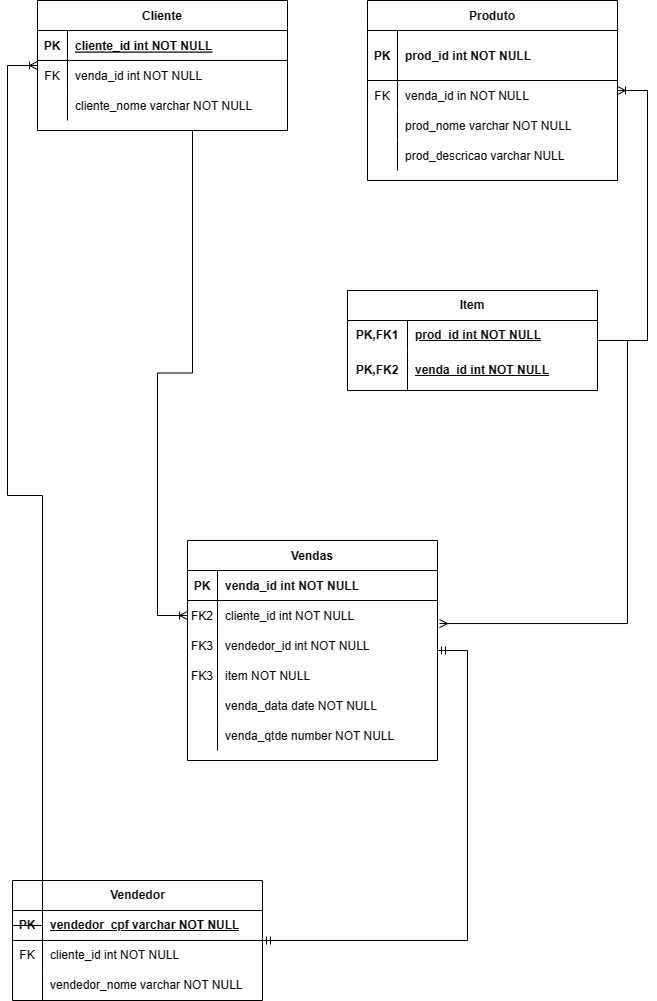

The diagram above was exported from draw.io. Its source (the exported page's mxGraphModel, read from the mxfile embedded in the PNG):
<mxGraphModel dx="1181" dy="684" grid="1" gridSize="10" guides="1" tooltips="1" connect="1" arrows="1" fold="1" page="1" pageScale="1" pageWidth="850" pageHeight="1100" math="0" shadow="0" extFonts="Permanent Marker^https://fonts.googleapis.com/css?family=Permanent+Marker">
  <root>
    <mxCell id="0" />
    <mxCell id="1" parent="0" />
    <mxCell id="C-vyLk0tnHw3VtMMgP7b-2" value="Vendas" style="shape=table;startSize=30;container=1;collapsible=1;childLayout=tableLayout;fixedRows=1;rowLines=0;fontStyle=1;align=center;resizeLast=1;" parent="1" vertex="1">
      <mxGeometry x="350" y="630" width="250" height="220" as="geometry">
        <mxRectangle x="385" y="120" width="80" height="30" as="alternateBounds" />
      </mxGeometry>
    </mxCell>
    <mxCell id="C-vyLk0tnHw3VtMMgP7b-3" value="" style="shape=partialRectangle;collapsible=0;dropTarget=0;pointerEvents=0;fillColor=none;points=[[0,0.5],[1,0.5]];portConstraint=eastwest;top=0;left=0;right=0;bottom=1;" parent="C-vyLk0tnHw3VtMMgP7b-2" vertex="1">
      <mxGeometry y="30" width="250" height="30" as="geometry" />
    </mxCell>
    <mxCell id="C-vyLk0tnHw3VtMMgP7b-4" value="PK" style="shape=partialRectangle;overflow=hidden;connectable=0;fillColor=none;top=0;left=0;bottom=0;right=0;fontStyle=1;" parent="C-vyLk0tnHw3VtMMgP7b-3" vertex="1">
      <mxGeometry width="30" height="30" as="geometry">
        <mxRectangle width="30" height="30" as="alternateBounds" />
      </mxGeometry>
    </mxCell>
    <mxCell id="C-vyLk0tnHw3VtMMgP7b-5" value="venda_id int NOT NULL " style="shape=partialRectangle;overflow=hidden;connectable=0;fillColor=none;top=0;left=0;bottom=0;right=0;align=left;spacingLeft=6;fontStyle=1;" parent="C-vyLk0tnHw3VtMMgP7b-3" vertex="1">
      <mxGeometry x="30" width="220" height="30" as="geometry">
        <mxRectangle width="220" height="30" as="alternateBounds" />
      </mxGeometry>
    </mxCell>
    <mxCell id="j_UmpECE3NuO2nCsuTXG-14" value="" style="shape=partialRectangle;collapsible=0;dropTarget=0;pointerEvents=0;fillColor=none;points=[[0,0.5],[1,0.5]];portConstraint=eastwest;top=0;left=0;right=0;bottom=0;" vertex="1" parent="C-vyLk0tnHw3VtMMgP7b-2">
      <mxGeometry y="60" width="250" height="30" as="geometry" />
    </mxCell>
    <mxCell id="j_UmpECE3NuO2nCsuTXG-15" value="FK2" style="shape=partialRectangle;overflow=hidden;connectable=0;fillColor=none;top=0;left=0;bottom=0;right=0;" vertex="1" parent="j_UmpECE3NuO2nCsuTXG-14">
      <mxGeometry width="30" height="30" as="geometry">
        <mxRectangle width="30" height="30" as="alternateBounds" />
      </mxGeometry>
    </mxCell>
    <mxCell id="j_UmpECE3NuO2nCsuTXG-16" value="cliente_id int NOT NULL" style="shape=partialRectangle;overflow=hidden;connectable=0;fillColor=none;top=0;left=0;bottom=0;right=0;align=left;spacingLeft=6;" vertex="1" parent="j_UmpECE3NuO2nCsuTXG-14">
      <mxGeometry x="30" width="220" height="30" as="geometry">
        <mxRectangle width="220" height="30" as="alternateBounds" />
      </mxGeometry>
    </mxCell>
    <mxCell id="j_UmpECE3NuO2nCsuTXG-70" value="" style="shape=partialRectangle;collapsible=0;dropTarget=0;pointerEvents=0;fillColor=none;points=[[0,0.5],[1,0.5]];portConstraint=eastwest;top=0;left=0;right=0;bottom=0;" vertex="1" parent="C-vyLk0tnHw3VtMMgP7b-2">
      <mxGeometry y="90" width="250" height="30" as="geometry" />
    </mxCell>
    <mxCell id="j_UmpECE3NuO2nCsuTXG-71" value="FK3" style="shape=partialRectangle;overflow=hidden;connectable=0;fillColor=none;top=0;left=0;bottom=0;right=0;" vertex="1" parent="j_UmpECE3NuO2nCsuTXG-70">
      <mxGeometry width="30" height="30" as="geometry">
        <mxRectangle width="30" height="30" as="alternateBounds" />
      </mxGeometry>
    </mxCell>
    <mxCell id="j_UmpECE3NuO2nCsuTXG-72" value="vendedor_id int NOT NULL" style="shape=partialRectangle;overflow=hidden;connectable=0;fillColor=none;top=0;left=0;bottom=0;right=0;align=left;spacingLeft=6;" vertex="1" parent="j_UmpECE3NuO2nCsuTXG-70">
      <mxGeometry x="30" width="220" height="30" as="geometry">
        <mxRectangle width="220" height="30" as="alternateBounds" />
      </mxGeometry>
    </mxCell>
    <mxCell id="j_UmpECE3NuO2nCsuTXG-136" value="" style="shape=partialRectangle;collapsible=0;dropTarget=0;pointerEvents=0;fillColor=none;points=[[0,0.5],[1,0.5]];portConstraint=eastwest;top=0;left=0;right=0;bottom=0;" vertex="1" parent="C-vyLk0tnHw3VtMMgP7b-2">
      <mxGeometry y="120" width="250" height="30" as="geometry" />
    </mxCell>
    <mxCell id="j_UmpECE3NuO2nCsuTXG-137" value="FK3" style="shape=partialRectangle;overflow=hidden;connectable=0;fillColor=none;top=0;left=0;bottom=0;right=0;" vertex="1" parent="j_UmpECE3NuO2nCsuTXG-136">
      <mxGeometry width="30" height="30" as="geometry">
        <mxRectangle width="30" height="30" as="alternateBounds" />
      </mxGeometry>
    </mxCell>
    <mxCell id="j_UmpECE3NuO2nCsuTXG-138" value="item NOT NULL" style="shape=partialRectangle;overflow=hidden;connectable=0;fillColor=none;top=0;left=0;bottom=0;right=0;align=left;spacingLeft=6;" vertex="1" parent="j_UmpECE3NuO2nCsuTXG-136">
      <mxGeometry x="30" width="220" height="30" as="geometry">
        <mxRectangle width="220" height="30" as="alternateBounds" />
      </mxGeometry>
    </mxCell>
    <mxCell id="j_UmpECE3NuO2nCsuTXG-17" value="" style="shape=partialRectangle;collapsible=0;dropTarget=0;pointerEvents=0;fillColor=none;points=[[0,0.5],[1,0.5]];portConstraint=eastwest;top=0;left=0;right=0;bottom=0;" vertex="1" parent="C-vyLk0tnHw3VtMMgP7b-2">
      <mxGeometry y="150" width="250" height="30" as="geometry" />
    </mxCell>
    <mxCell id="j_UmpECE3NuO2nCsuTXG-18" value="" style="shape=partialRectangle;overflow=hidden;connectable=0;fillColor=none;top=0;left=0;bottom=0;right=0;" vertex="1" parent="j_UmpECE3NuO2nCsuTXG-17">
      <mxGeometry width="30" height="30" as="geometry">
        <mxRectangle width="30" height="30" as="alternateBounds" />
      </mxGeometry>
    </mxCell>
    <mxCell id="j_UmpECE3NuO2nCsuTXG-19" value="venda_data date NOT NULL" style="shape=partialRectangle;overflow=hidden;connectable=0;fillColor=none;top=0;left=0;bottom=0;right=0;align=left;spacingLeft=6;" vertex="1" parent="j_UmpECE3NuO2nCsuTXG-17">
      <mxGeometry x="30" width="220" height="30" as="geometry">
        <mxRectangle width="220" height="30" as="alternateBounds" />
      </mxGeometry>
    </mxCell>
    <mxCell id="j_UmpECE3NuO2nCsuTXG-150" value="" style="shape=partialRectangle;collapsible=0;dropTarget=0;pointerEvents=0;fillColor=none;points=[[0,0.5],[1,0.5]];portConstraint=eastwest;top=0;left=0;right=0;bottom=0;" vertex="1" parent="C-vyLk0tnHw3VtMMgP7b-2">
      <mxGeometry y="180" width="250" height="30" as="geometry" />
    </mxCell>
    <mxCell id="j_UmpECE3NuO2nCsuTXG-151" value="" style="shape=partialRectangle;overflow=hidden;connectable=0;fillColor=none;top=0;left=0;bottom=0;right=0;" vertex="1" parent="j_UmpECE3NuO2nCsuTXG-150">
      <mxGeometry width="30" height="30" as="geometry">
        <mxRectangle width="30" height="30" as="alternateBounds" />
      </mxGeometry>
    </mxCell>
    <mxCell id="j_UmpECE3NuO2nCsuTXG-152" value="venda_qtde number NOT NULL" style="shape=partialRectangle;overflow=hidden;connectable=0;fillColor=none;top=0;left=0;bottom=0;right=0;align=left;spacingLeft=6;" vertex="1" parent="j_UmpECE3NuO2nCsuTXG-150">
      <mxGeometry x="30" width="220" height="30" as="geometry">
        <mxRectangle width="220" height="30" as="alternateBounds" />
      </mxGeometry>
    </mxCell>
    <mxCell id="C-vyLk0tnHw3VtMMgP7b-13" value="Cliente" style="shape=table;startSize=30;container=1;collapsible=1;childLayout=tableLayout;fixedRows=1;rowLines=0;fontStyle=1;align=center;resizeLast=1;" parent="1" vertex="1">
      <mxGeometry x="200" y="90" width="250" height="130" as="geometry">
        <mxRectangle x="160" y="120" width="80" height="30" as="alternateBounds" />
      </mxGeometry>
    </mxCell>
    <mxCell id="C-vyLk0tnHw3VtMMgP7b-14" value="" style="shape=partialRectangle;collapsible=0;dropTarget=0;pointerEvents=0;fillColor=none;points=[[0,0.5],[1,0.5]];portConstraint=eastwest;top=0;left=0;right=0;bottom=1;" parent="C-vyLk0tnHw3VtMMgP7b-13" vertex="1">
      <mxGeometry y="30" width="250" height="30" as="geometry" />
    </mxCell>
    <mxCell id="C-vyLk0tnHw3VtMMgP7b-15" value="PK" style="shape=partialRectangle;overflow=hidden;connectable=0;fillColor=none;top=0;left=0;bottom=0;right=0;fontStyle=1;" parent="C-vyLk0tnHw3VtMMgP7b-14" vertex="1">
      <mxGeometry width="30" height="30" as="geometry">
        <mxRectangle width="30" height="30" as="alternateBounds" />
      </mxGeometry>
    </mxCell>
    <mxCell id="C-vyLk0tnHw3VtMMgP7b-16" value="cliente_id int NOT NULL " style="shape=partialRectangle;overflow=hidden;connectable=0;fillColor=none;top=0;left=0;bottom=0;right=0;align=left;spacingLeft=6;fontStyle=5;" parent="C-vyLk0tnHw3VtMMgP7b-14" vertex="1">
      <mxGeometry x="30" width="220" height="30" as="geometry">
        <mxRectangle width="220" height="30" as="alternateBounds" />
      </mxGeometry>
    </mxCell>
    <mxCell id="C-vyLk0tnHw3VtMMgP7b-17" value="" style="shape=partialRectangle;collapsible=0;dropTarget=0;pointerEvents=0;fillColor=none;points=[[0,0.5],[1,0.5]];portConstraint=eastwest;top=0;left=0;right=0;bottom=0;" parent="C-vyLk0tnHw3VtMMgP7b-13" vertex="1">
      <mxGeometry y="60" width="250" height="30" as="geometry" />
    </mxCell>
    <mxCell id="C-vyLk0tnHw3VtMMgP7b-18" value="FK" style="shape=partialRectangle;overflow=hidden;connectable=0;fillColor=none;top=0;left=0;bottom=0;right=0;" parent="C-vyLk0tnHw3VtMMgP7b-17" vertex="1">
      <mxGeometry width="30" height="30" as="geometry">
        <mxRectangle width="30" height="30" as="alternateBounds" />
      </mxGeometry>
    </mxCell>
    <mxCell id="C-vyLk0tnHw3VtMMgP7b-19" value="venda_id int NOT NULL" style="shape=partialRectangle;overflow=hidden;connectable=0;fillColor=none;top=0;left=0;bottom=0;right=0;align=left;spacingLeft=6;" parent="C-vyLk0tnHw3VtMMgP7b-17" vertex="1">
      <mxGeometry x="30" width="220" height="30" as="geometry">
        <mxRectangle width="220" height="30" as="alternateBounds" />
      </mxGeometry>
    </mxCell>
    <mxCell id="j_UmpECE3NuO2nCsuTXG-99" value="" style="shape=partialRectangle;collapsible=0;dropTarget=0;pointerEvents=0;fillColor=none;points=[[0,0.5],[1,0.5]];portConstraint=eastwest;top=0;left=0;right=0;bottom=0;" vertex="1" parent="C-vyLk0tnHw3VtMMgP7b-13">
      <mxGeometry y="90" width="250" height="30" as="geometry" />
    </mxCell>
    <mxCell id="j_UmpECE3NuO2nCsuTXG-100" value="" style="shape=partialRectangle;overflow=hidden;connectable=0;fillColor=none;top=0;left=0;bottom=0;right=0;" vertex="1" parent="j_UmpECE3NuO2nCsuTXG-99">
      <mxGeometry width="30" height="30" as="geometry">
        <mxRectangle width="30" height="30" as="alternateBounds" />
      </mxGeometry>
    </mxCell>
    <mxCell id="j_UmpECE3NuO2nCsuTXG-101" value="cliente_nome varchar NOT NULL" style="shape=partialRectangle;overflow=hidden;connectable=0;fillColor=none;top=0;left=0;bottom=0;right=0;align=left;spacingLeft=6;" vertex="1" parent="j_UmpECE3NuO2nCsuTXG-99">
      <mxGeometry x="30" width="220" height="30" as="geometry">
        <mxRectangle width="220" height="30" as="alternateBounds" />
      </mxGeometry>
    </mxCell>
    <mxCell id="C-vyLk0tnHw3VtMMgP7b-23" value="Produto" style="shape=table;startSize=30;container=1;collapsible=1;childLayout=tableLayout;fixedRows=1;rowLines=0;fontStyle=1;align=center;resizeLast=1;" parent="1" vertex="1">
      <mxGeometry x="530" y="90" width="250" height="180" as="geometry">
        <mxRectangle x="600" y="120" width="80" height="30" as="alternateBounds" />
      </mxGeometry>
    </mxCell>
    <mxCell id="C-vyLk0tnHw3VtMMgP7b-24" value="" style="shape=partialRectangle;collapsible=0;dropTarget=0;pointerEvents=0;fillColor=none;points=[[0,0.5],[1,0.5]];portConstraint=eastwest;top=0;left=0;right=0;bottom=1;" parent="C-vyLk0tnHw3VtMMgP7b-23" vertex="1">
      <mxGeometry y="30" width="250" height="50" as="geometry" />
    </mxCell>
    <mxCell id="C-vyLk0tnHw3VtMMgP7b-25" value="PK" style="shape=partialRectangle;overflow=hidden;connectable=0;fillColor=none;top=0;left=0;bottom=0;right=0;fontStyle=1;" parent="C-vyLk0tnHw3VtMMgP7b-24" vertex="1">
      <mxGeometry width="30" height="50" as="geometry">
        <mxRectangle width="30" height="50" as="alternateBounds" />
      </mxGeometry>
    </mxCell>
    <mxCell id="C-vyLk0tnHw3VtMMgP7b-26" value="prod_id int NOT NULL " style="shape=partialRectangle;overflow=hidden;connectable=0;fillColor=none;top=0;left=0;bottom=0;right=0;align=left;spacingLeft=6;fontStyle=1;" parent="C-vyLk0tnHw3VtMMgP7b-24" vertex="1">
      <mxGeometry x="30" width="220" height="50" as="geometry">
        <mxRectangle width="220" height="50" as="alternateBounds" />
      </mxGeometry>
    </mxCell>
    <mxCell id="C-vyLk0tnHw3VtMMgP7b-27" value="" style="shape=partialRectangle;collapsible=0;dropTarget=0;pointerEvents=0;fillColor=none;points=[[0,0.5],[1,0.5]];portConstraint=eastwest;top=0;left=0;right=0;bottom=0;" parent="C-vyLk0tnHw3VtMMgP7b-23" vertex="1">
      <mxGeometry y="80" width="250" height="30" as="geometry" />
    </mxCell>
    <mxCell id="C-vyLk0tnHw3VtMMgP7b-28" value="FK" style="shape=partialRectangle;overflow=hidden;connectable=0;fillColor=none;top=0;left=0;bottom=0;right=0;" parent="C-vyLk0tnHw3VtMMgP7b-27" vertex="1">
      <mxGeometry width="30" height="30" as="geometry">
        <mxRectangle width="30" height="30" as="alternateBounds" />
      </mxGeometry>
    </mxCell>
    <mxCell id="C-vyLk0tnHw3VtMMgP7b-29" value="venda_id in NOT NULL" style="shape=partialRectangle;overflow=hidden;connectable=0;fillColor=none;top=0;left=0;bottom=0;right=0;align=left;spacingLeft=6;" parent="C-vyLk0tnHw3VtMMgP7b-27" vertex="1">
      <mxGeometry x="30" width="220" height="30" as="geometry">
        <mxRectangle width="220" height="30" as="alternateBounds" />
      </mxGeometry>
    </mxCell>
    <mxCell id="j_UmpECE3NuO2nCsuTXG-102" value="" style="shape=partialRectangle;collapsible=0;dropTarget=0;pointerEvents=0;fillColor=none;points=[[0,0.5],[1,0.5]];portConstraint=eastwest;top=0;left=0;right=0;bottom=0;" vertex="1" parent="C-vyLk0tnHw3VtMMgP7b-23">
      <mxGeometry y="110" width="250" height="30" as="geometry" />
    </mxCell>
    <mxCell id="j_UmpECE3NuO2nCsuTXG-103" value="" style="shape=partialRectangle;overflow=hidden;connectable=0;fillColor=none;top=0;left=0;bottom=0;right=0;" vertex="1" parent="j_UmpECE3NuO2nCsuTXG-102">
      <mxGeometry width="30" height="30" as="geometry">
        <mxRectangle width="30" height="30" as="alternateBounds" />
      </mxGeometry>
    </mxCell>
    <mxCell id="j_UmpECE3NuO2nCsuTXG-104" value="prod_nome varchar NOT NULL" style="shape=partialRectangle;overflow=hidden;connectable=0;fillColor=none;top=0;left=0;bottom=0;right=0;align=left;spacingLeft=6;" vertex="1" parent="j_UmpECE3NuO2nCsuTXG-102">
      <mxGeometry x="30" width="220" height="30" as="geometry">
        <mxRectangle width="220" height="30" as="alternateBounds" />
      </mxGeometry>
    </mxCell>
    <mxCell id="j_UmpECE3NuO2nCsuTXG-105" value="" style="shape=partialRectangle;collapsible=0;dropTarget=0;pointerEvents=0;fillColor=none;points=[[0,0.5],[1,0.5]];portConstraint=eastwest;top=0;left=0;right=0;bottom=0;" vertex="1" parent="C-vyLk0tnHw3VtMMgP7b-23">
      <mxGeometry y="140" width="250" height="30" as="geometry" />
    </mxCell>
    <mxCell id="j_UmpECE3NuO2nCsuTXG-106" value="" style="shape=partialRectangle;overflow=hidden;connectable=0;fillColor=none;top=0;left=0;bottom=0;right=0;" vertex="1" parent="j_UmpECE3NuO2nCsuTXG-105">
      <mxGeometry width="30" height="30" as="geometry">
        <mxRectangle width="30" height="30" as="alternateBounds" />
      </mxGeometry>
    </mxCell>
    <mxCell id="j_UmpECE3NuO2nCsuTXG-107" value="prod_descricao varchar NULL" style="shape=partialRectangle;overflow=hidden;connectable=0;fillColor=none;top=0;left=0;bottom=0;right=0;align=left;spacingLeft=6;" vertex="1" parent="j_UmpECE3NuO2nCsuTXG-105">
      <mxGeometry x="30" width="220" height="30" as="geometry">
        <mxRectangle width="220" height="30" as="alternateBounds" />
      </mxGeometry>
    </mxCell>
    <mxCell id="j_UmpECE3NuO2nCsuTXG-42" value="" style="edgeStyle=entityRelationEdgeStyle;fontSize=12;html=1;endArrow=ERoneToMany;rounded=0;entryX=0;entryY=0.5;entryDx=0;entryDy=0;exitX=0.5;exitY=1;exitDx=0;exitDy=0;" edge="1" parent="1" source="C-vyLk0tnHw3VtMMgP7b-13" target="j_UmpECE3NuO2nCsuTXG-14">
      <mxGeometry width="100" height="100" relative="1" as="geometry">
        <mxPoint x="190" y="200" as="sourcePoint" />
        <mxPoint x="290" y="505" as="targetPoint" />
      </mxGeometry>
    </mxCell>
    <mxCell id="j_UmpECE3NuO2nCsuTXG-43" value="Vendedor" style="shape=table;startSize=30;container=1;collapsible=1;childLayout=tableLayout;fixedRows=1;rowLines=0;fontStyle=1;align=center;resizeLast=1;html=1;" vertex="1" parent="1">
      <mxGeometry x="175" y="970" width="250" height="120" as="geometry" />
    </mxCell>
    <mxCell id="j_UmpECE3NuO2nCsuTXG-44" value="" style="shape=tableRow;horizontal=0;startSize=0;swimlaneHead=0;swimlaneBody=0;fillColor=none;collapsible=0;dropTarget=0;points=[[0,0.5],[1,0.5]];portConstraint=eastwest;top=0;left=0;right=0;bottom=1;" vertex="1" parent="j_UmpECE3NuO2nCsuTXG-43">
      <mxGeometry y="30" width="250" height="30" as="geometry" />
    </mxCell>
    <mxCell id="j_UmpECE3NuO2nCsuTXG-45" value="PK" style="shape=partialRectangle;connectable=0;fillColor=none;top=0;left=0;bottom=0;right=0;fontStyle=1;overflow=hidden;whiteSpace=wrap;html=1;" vertex="1" parent="j_UmpECE3NuO2nCsuTXG-44">
      <mxGeometry width="30" height="30" as="geometry">
        <mxRectangle width="30" height="30" as="alternateBounds" />
      </mxGeometry>
    </mxCell>
    <mxCell id="j_UmpECE3NuO2nCsuTXG-46" value="vendedor_cpf varchar NOT NULL" style="shape=partialRectangle;connectable=0;fillColor=none;top=0;left=0;bottom=0;right=0;align=left;spacingLeft=6;fontStyle=5;overflow=hidden;whiteSpace=wrap;html=1;" vertex="1" parent="j_UmpECE3NuO2nCsuTXG-44">
      <mxGeometry x="30" width="220" height="30" as="geometry">
        <mxRectangle width="220" height="30" as="alternateBounds" />
      </mxGeometry>
    </mxCell>
    <mxCell id="j_UmpECE3NuO2nCsuTXG-53" value="" style="shape=tableRow;horizontal=0;startSize=0;swimlaneHead=0;swimlaneBody=0;fillColor=none;collapsible=0;dropTarget=0;points=[[0,0.5],[1,0.5]];portConstraint=eastwest;top=0;left=0;right=0;bottom=0;" vertex="1" parent="j_UmpECE3NuO2nCsuTXG-43">
      <mxGeometry y="60" width="250" height="30" as="geometry" />
    </mxCell>
    <mxCell id="j_UmpECE3NuO2nCsuTXG-54" value="FK" style="shape=partialRectangle;connectable=0;fillColor=none;top=0;left=0;bottom=0;right=0;editable=1;overflow=hidden;whiteSpace=wrap;html=1;" vertex="1" parent="j_UmpECE3NuO2nCsuTXG-53">
      <mxGeometry width="30" height="30" as="geometry">
        <mxRectangle width="30" height="30" as="alternateBounds" />
      </mxGeometry>
    </mxCell>
    <mxCell id="j_UmpECE3NuO2nCsuTXG-55" value="cliente_id int NOT NULL" style="shape=partialRectangle;connectable=0;fillColor=none;top=0;left=0;bottom=0;right=0;align=left;spacingLeft=6;overflow=hidden;whiteSpace=wrap;html=1;" vertex="1" parent="j_UmpECE3NuO2nCsuTXG-53">
      <mxGeometry x="30" width="220" height="30" as="geometry">
        <mxRectangle width="220" height="30" as="alternateBounds" />
      </mxGeometry>
    </mxCell>
    <mxCell id="j_UmpECE3NuO2nCsuTXG-47" value="" style="shape=tableRow;horizontal=0;startSize=0;swimlaneHead=0;swimlaneBody=0;fillColor=none;collapsible=0;dropTarget=0;points=[[0,0.5],[1,0.5]];portConstraint=eastwest;top=0;left=0;right=0;bottom=0;" vertex="1" parent="j_UmpECE3NuO2nCsuTXG-43">
      <mxGeometry y="90" width="250" height="30" as="geometry" />
    </mxCell>
    <mxCell id="j_UmpECE3NuO2nCsuTXG-48" value="" style="shape=partialRectangle;connectable=0;fillColor=none;top=0;left=0;bottom=0;right=0;editable=1;overflow=hidden;whiteSpace=wrap;html=1;" vertex="1" parent="j_UmpECE3NuO2nCsuTXG-47">
      <mxGeometry width="30" height="30" as="geometry">
        <mxRectangle width="30" height="30" as="alternateBounds" />
      </mxGeometry>
    </mxCell>
    <mxCell id="j_UmpECE3NuO2nCsuTXG-49" value="vendedor_nome varchar NOT NULL" style="shape=partialRectangle;connectable=0;fillColor=none;top=0;left=0;bottom=0;right=0;align=left;spacingLeft=6;overflow=hidden;whiteSpace=wrap;html=1;" vertex="1" parent="j_UmpECE3NuO2nCsuTXG-47">
      <mxGeometry x="30" width="220" height="30" as="geometry">
        <mxRectangle width="220" height="30" as="alternateBounds" />
      </mxGeometry>
    </mxCell>
    <mxCell id="j_UmpECE3NuO2nCsuTXG-74" value="" style="edgeStyle=entityRelationEdgeStyle;fontSize=12;html=1;endArrow=ERmandOne;startArrow=ERmandOne;rounded=0;" edge="1" parent="1" source="j_UmpECE3NuO2nCsuTXG-43" target="C-vyLk0tnHw3VtMMgP7b-2">
      <mxGeometry width="100" height="100" relative="1" as="geometry">
        <mxPoint x="430" y="990" as="sourcePoint" />
        <mxPoint x="590" y="640" as="targetPoint" />
      </mxGeometry>
    </mxCell>
    <mxCell id="j_UmpECE3NuO2nCsuTXG-123" value="Item" style="shape=table;startSize=30;container=1;collapsible=1;childLayout=tableLayout;fixedRows=1;rowLines=0;fontStyle=1;align=center;resizeLast=1;html=1;whiteSpace=wrap;" vertex="1" parent="1">
      <mxGeometry x="510" y="380" width="250" height="100" as="geometry" />
    </mxCell>
    <mxCell id="j_UmpECE3NuO2nCsuTXG-124" value="" style="shape=tableRow;horizontal=0;startSize=0;swimlaneHead=0;swimlaneBody=0;fillColor=none;collapsible=0;dropTarget=0;points=[[0,0.5],[1,0.5]];portConstraint=eastwest;top=0;left=0;right=0;bottom=0;html=1;" vertex="1" parent="j_UmpECE3NuO2nCsuTXG-123">
      <mxGeometry y="30" width="250" height="30" as="geometry" />
    </mxCell>
    <mxCell id="j_UmpECE3NuO2nCsuTXG-125" value="PK,FK1" style="shape=partialRectangle;connectable=0;fillColor=none;top=0;left=0;bottom=0;right=0;fontStyle=1;overflow=hidden;html=1;whiteSpace=wrap;" vertex="1" parent="j_UmpECE3NuO2nCsuTXG-124">
      <mxGeometry width="60" height="30" as="geometry">
        <mxRectangle width="60" height="30" as="alternateBounds" />
      </mxGeometry>
    </mxCell>
    <mxCell id="j_UmpECE3NuO2nCsuTXG-126" value="prod_id int NOT NULL" style="shape=partialRectangle;connectable=0;fillColor=none;top=0;left=0;bottom=0;right=0;align=left;spacingLeft=6;fontStyle=5;overflow=hidden;html=1;whiteSpace=wrap;" vertex="1" parent="j_UmpECE3NuO2nCsuTXG-124">
      <mxGeometry x="60" width="190" height="30" as="geometry">
        <mxRectangle width="190" height="30" as="alternateBounds" />
      </mxGeometry>
    </mxCell>
    <mxCell id="j_UmpECE3NuO2nCsuTXG-127" value="" style="shape=tableRow;horizontal=0;startSize=0;swimlaneHead=0;swimlaneBody=0;fillColor=none;collapsible=0;dropTarget=0;points=[[0,0.5],[1,0.5]];portConstraint=eastwest;top=0;left=0;right=0;bottom=1;html=1;" vertex="1" parent="j_UmpECE3NuO2nCsuTXG-123">
      <mxGeometry y="60" width="250" height="40" as="geometry" />
    </mxCell>
    <mxCell id="j_UmpECE3NuO2nCsuTXG-128" value="PK,FK2" style="shape=partialRectangle;connectable=0;fillColor=none;top=0;left=0;bottom=0;right=0;fontStyle=1;overflow=hidden;html=1;whiteSpace=wrap;" vertex="1" parent="j_UmpECE3NuO2nCsuTXG-127">
      <mxGeometry width="60" height="40" as="geometry">
        <mxRectangle width="60" height="40" as="alternateBounds" />
      </mxGeometry>
    </mxCell>
    <mxCell id="j_UmpECE3NuO2nCsuTXG-129" value="venda_id int NOT NULL" style="shape=partialRectangle;connectable=0;fillColor=none;top=0;left=0;bottom=0;right=0;align=left;spacingLeft=6;fontStyle=5;overflow=hidden;html=1;whiteSpace=wrap;" vertex="1" parent="j_UmpECE3NuO2nCsuTXG-127">
      <mxGeometry x="60" width="190" height="40" as="geometry">
        <mxRectangle width="190" height="40" as="alternateBounds" />
      </mxGeometry>
    </mxCell>
    <mxCell id="j_UmpECE3NuO2nCsuTXG-149" value="" style="edgeStyle=entityRelationEdgeStyle;fontSize=12;html=1;endArrow=ERoneToMany;rounded=0;exitX=0;exitY=0.5;exitDx=0;exitDy=0;" edge="1" parent="1" source="j_UmpECE3NuO2nCsuTXG-44" target="C-vyLk0tnHw3VtMMgP7b-13">
      <mxGeometry width="100" height="100" relative="1" as="geometry">
        <mxPoint x="370" y="680" as="sourcePoint" />
        <mxPoint x="470" y="580" as="targetPoint" />
      </mxGeometry>
    </mxCell>
    <mxCell id="j_UmpECE3NuO2nCsuTXG-153" value="" style="edgeStyle=entityRelationEdgeStyle;fontSize=12;html=1;endArrow=ERoneToMany;rounded=0;" edge="1" parent="1" source="j_UmpECE3NuO2nCsuTXG-123" target="C-vyLk0tnHw3VtMMgP7b-23">
      <mxGeometry width="100" height="100" relative="1" as="geometry">
        <mxPoint x="520" y="530" as="sourcePoint" />
        <mxPoint x="593" y="430" as="targetPoint" />
      </mxGeometry>
    </mxCell>
    <mxCell id="j_UmpECE3NuO2nCsuTXG-154" value="" style="edgeStyle=entityRelationEdgeStyle;fontSize=12;html=1;endArrow=ERmany;rounded=0;entryX=1.008;entryY=0.768;entryDx=0;entryDy=0;entryPerimeter=0;" edge="1" parent="1" source="j_UmpECE3NuO2nCsuTXG-123" target="j_UmpECE3NuO2nCsuTXG-14">
      <mxGeometry width="100" height="100" relative="1" as="geometry">
        <mxPoint x="520" y="480" as="sourcePoint" />
        <mxPoint x="620" y="380" as="targetPoint" />
      </mxGeometry>
    </mxCell>
  </root>
</mxGraphModel>